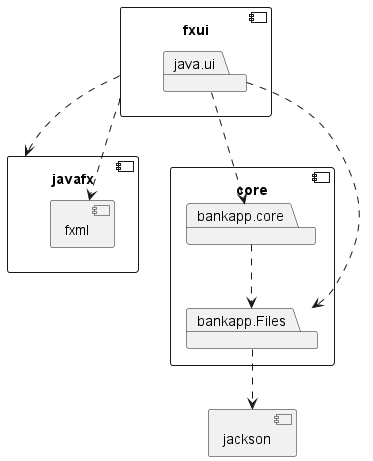

The diagram above was rendered by PlantUML. Its source (embedded in the PNG):
@startuml

component core {
    package bankapp.core
    package bankapp.Files
}

bankapp.core ..> bankapp.Files
component jackson {
}


component fxui {
    package java.ui
}

java.ui ..> bankapp.core
java.ui ..> bankapp.Files
bankapp.Files ..> jackson

component javafx {
    component fxml
}

fxui ..> javafx
fxui ..> fxml


@enduml